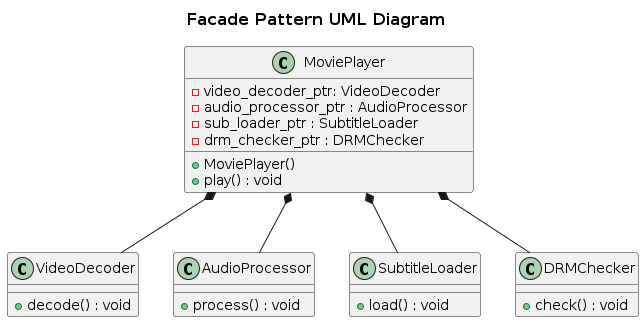

The diagram above was rendered by PlantUML. Its source (embedded in the PNG):
@startuml

skinparam TitleFontSize 16
title "Facade Pattern UML Diagram"

class VideoDecoder{
    +decode() : void
}

class AudioProcessor{
    +process() : void
}

class SubtitleLoader{
    +load() : void
}

class DRMChecker{
    +check() : void
}

class MoviePlayer{
    -video_decoder_ptr: VideoDecoder
    -audio_processor_ptr : AudioProcessor
    -sub_loader_ptr : SubtitleLoader
    -drm_checker_ptr : DRMChecker
    +MoviePlayer()
    +play() : void
}

MoviePlayer *-- VideoDecoder
MoviePlayer *-- AudioProcessor
MoviePlayer *-- SubtitleLoader
MoviePlayer *-- DRMChecker

@enduml